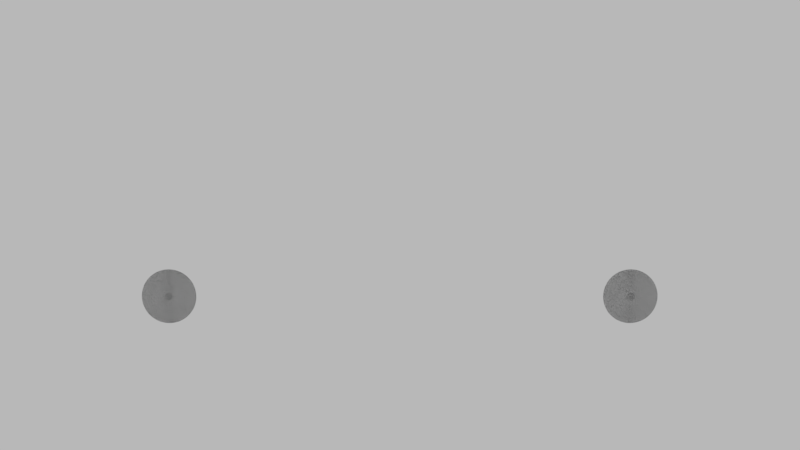 # Source: Chevrolet_Camaro_SS_Focos_Delanteros.blend  (saved by Blender 3.6.13; exported with 4.5.12 LTS)
import bpy
from mathutils import Matrix  # noqa: F401  (used for matrix-valued properties, if any)

bpy.ops.wm.read_factory_settings(use_empty=True)
scene = bpy.context.scene
scene.name = 'Scene'

# ---- collections
col_colecci_n_3 = bpy.data.collections.new('Colección 3'); scene.collection.children.link(col_colecci_n_3)
col_colecci_n_3.hide_render = True
col_colecci_n_3.hide_viewport = True
col_luz_delantera = bpy.data.collections.new('Luz_Delantera'); scene.collection.children.link(col_luz_delantera)

# ---- materials (node trees are filled in below, after node groups)
mat_material_003 = bpy.data.materials.new('Material.003')
mat_material_003.alpha_threshold = 0.0
mat_material_003.roughness = 0.5
mat_material_015 = bpy.data.materials.new('Material.015')
mat_material_015.alpha_threshold = 0.0
mat_material_015.roughness = 0.5

# ---- material node trees
mat_material_003.use_nodes = True; mat_material_003.node_tree.nodes.clear()
_N = mat_material_003.node_tree.nodes; _L = mat_material_003.node_tree.links
n0 = _N.new('ShaderNodeOutputMaterial'); n0.name = 'Material'; n0.location = (300, 300)
n1 = _N.new('ShaderNodeBsdfGlass'); n1.name = 'BSDF Vidrio'; n1.location = (10, 300)
n1.distribution = 'BECKMANN'
n1.inputs[0].default_value = (0.8, 0.8, 0.8, 1.0)
n1.inputs[2].default_value = 1.45
_L.new(n1.outputs[0], n0.inputs[0])
n0.is_active_output = True
mat_material_015.use_nodes = True; mat_material_015.node_tree.nodes.clear()
_N = mat_material_015.node_tree.nodes; _L = mat_material_015.node_tree.links
n0 = _N.new('ShaderNodeOutputMaterial'); n0.name = 'Material'; n0.location = (300, 300)
n1 = _N.new('ShaderNodeBsdfGlass'); n1.name = 'BSDF Vidrio'; n1.location = (10, 300)
n1.distribution = 'BECKMANN'
n1.inputs[0].default_value = (0.8, 0.8, 0.8, 1.0)
n1.inputs[2].default_value = 1.45
_L.new(n1.outputs[0], n0.inputs[0])
n0.is_active_output = True

# ---- world
world_world = bpy.data.worlds.new('World'); scene.world = world_world
world_world.use_nodes = True; world_world.node_tree.nodes.clear()
_N = world_world.node_tree.nodes; _L = world_world.node_tree.links
n0 = _N.new('ShaderNodeOutputWorld'); n0.name = 'Entorno'; n0.location = (300, 300)
n1 = _N.new('ShaderNodeBackground'); n1.name = 'Fondo'; n1.location = (10, 300)
n1.inputs[0].default_value = (0.5815, 0.5815, 0.5815, 1.0)
_L.new(n1.outputs[0], n0.inputs[0])
n0.is_active_output = True
world_world.color = (0.05088, 0.05088, 0.05088)
world_world.use_sun_shadow = False
world_world.sun_shadow_jitter_overblur = 0.0
world_world.cycles.sampling_method = 'MANUAL'

# ---- cameras
cam_c_mara = bpy.data.cameras.new('Cámara')
cam_c_mara.clip_end = 100.0
cam_c_mara.lens = 59.71
cam_c_mara.sensor_width = 32.0
cam_c_mara.sensor_height = 18.0
cam_c_mara.display_size = 2.0
cam_c_mara.lens_unit = 'FOV'
cam_c_mara.dof.focus_distance = 0.0

# ---- lights
light_foco_002 = bpy.data.lights.new('Foco.002', 'SPOT')
light_foco_002.color = (1.0, 0.8861, 0.5913)
light_foco_002.transmission_factor = 0.0
light_foco_002.energy = 100.0
light_foco_002.shadow_buffer_clip_start = 0.5
light_foco_002.shadow_soft_size = 0.1
light_foco_002.shadow_maximum_resolution = 0.006
light_foco_002.use_absolute_resolution = True
light_foco_001 = bpy.data.lights.new('Foco.001', 'SPOT')
light_foco_001.color = (0.8322, 0.9111, 1.0)
light_foco_001.transmission_factor = 0.0
light_foco_001.energy = 100.0
light_foco_001.shadow_buffer_clip_start = 0.5
light_foco_001.shadow_soft_size = 0.1
light_foco_001.shadow_maximum_resolution = 0.006
light_foco_001.use_absolute_resolution = True
light_foco = bpy.data.lights.new('Foco', 'SPOT')
light_foco.color = (1.0, 0.7231, 0.7231)
light_foco.transmission_factor = 0.0
light_foco.energy = 100.0
light_foco.shadow_buffer_clip_start = 0.5
light_foco.shadow_soft_size = 0.1
light_foco.shadow_maximum_resolution = 0.006
light_foco.use_absolute_resolution = True

# ---- meshes
me_c_rculo_001 = bpy.data.meshes.new('Círculo.001')
me_c_rculo_001.from_pydata([(6.876e-11, 0.1772, 0.0), (-0.1253, 0.1253, 0.0), (-0.1772, -7.744e-09, 0.0), (-0.1253, -0.1253, 0.0), (1.556e-08, -0.1772, 0.0), (0.1253, -0.1253, 0.0), (0.1772, 2.113e-09, 0.0), (0.1253, 0.1253, 0.0), (-0.0678, 0.1637, 0.0), (-0.1637, 0.0678, 0.0), (-0.1637, -0.0678, 0.0), (-0.0678, -0.1637, 0.0), (0.0678, -0.1637, 0.0), (0.1637, -0.0678, 0.0), (0.1637, 0.0678, 0.0), (0.0678, 0.1637, 0.0), (5.366e-09, 0.01367, 0.0138), (-0.009666, 0.009666, 0.0138), (-0.01367, 8.262e-10, 0.0138), (-0.009666, -0.009666, 0.0138), (6.561e-09, -0.01367, 0.0138), (0.009666, -0.009666, 0.0138), (0.01367, 1.587e-09, 0.0138), (0.009666, 0.009666, 0.0138), (-0.005231, 0.01263, 0.0138), (-0.01263, 0.005231, 0.0138), (-0.01263, -0.005231, 0.0138), (-0.005231, -0.01263, 0.0138), (0.005231, -0.01263, 0.0138), (0.01263, -0.005231, 0.0138), (0.01263, 0.005231, 0.0138), (0.005231, 0.01263, 0.0138), (5.39e-09, 1.009e-09, 0.01408), (0.03651, -0.08815, 0.00886), (1.106e-08, -0.09542, 0.00886), (-0.03651, -0.08815, 0.00886), (-0.06747, -0.06747, 0.00886), (-0.08815, -0.03651, 0.00886), (-0.09542, -3.14e-09, 0.00886), (-0.08815, 0.03651, 0.00886), (-0.06747, 0.06747, 0.00886), (-0.03651, 0.08815, 0.00886), (2.718e-09, 0.09542, 0.00886), (0.03651, 0.08815, 0.00886), (0.06747, 0.06747, 0.00886), (0.08815, 0.03651, 0.00886), (0.09542, 2.169e-09, 0.00886), (0.08815, -0.03651, 0.00886), (0.06747, -0.06747, 0.00886)], [], [(46, 22, 29, 47), (45, 30, 22, 46), (44, 23, 30, 45), (43, 31, 23, 44), (41, 24, 16, 42), (42, 16, 31, 43), (40, 17, 24, 41), (39, 25, 17, 40), (38, 18, 25, 39), (37, 26, 18, 38), (36, 19, 26, 37), (35, 27, 19, 36), (34, 20, 27, 35), (33, 28, 20, 34), (48, 21, 28, 33), (47, 29, 21, 48), (28, 32, 20), (21, 32, 28), (29, 32, 21), (22, 32, 29), (30, 32, 22), (23, 32, 30), (31, 32, 23), (24, 32, 16), (16, 32, 31), (17, 32, 24), (25, 32, 17), (18, 32, 25), (26, 32, 18), (19, 32, 26), (27, 32, 19), (20, 32, 27), (13, 47, 48, 5), (5, 48, 33, 12), (12, 33, 34, 4), (4, 34, 35, 11), (11, 35, 36, 3), (3, 36, 37, 10), (10, 37, 38, 2), (2, 38, 39, 9), (9, 39, 40, 1), (1, 40, 41, 8), (0, 42, 43, 15), (8, 41, 42, 0), (15, 43, 44, 7), (7, 44, 45, 14), (14, 45, 46, 6), (6, 46, 47, 13)])
me_c_rculo_001.materials.append(mat_material_003)
me_c_rculo_001.use_remesh_preserve_volume = False
me_c_rculo_001.use_remesh_preserve_attributes = False
me_c_rculo_001.use_mirror_vertex_groups = False
me_c_rculo_001.update()
me_c_rculo_012 = bpy.data.meshes.new('Círculo.012')
me_c_rculo_012.from_pydata([(6.876e-11, 0.1772, 0.0), (-0.1253, 0.1253, 0.0), (-0.1772, -7.744e-09, 0.0), (-0.1253, -0.1253, 0.0), (1.556e-08, -0.1772, 0.0), (0.1253, -0.1253, 0.0), (0.1772, 2.113e-09, 0.0), (0.1253, 0.1253, 0.0), (-0.0678, 0.1637, 0.0), (-0.1637, 0.0678, 0.0), (-0.1637, -0.0678, 0.0), (-0.0678, -0.1637, 0.0), (0.0678, -0.1637, 0.0), (0.1637, -0.0678, 0.0), (0.1637, 0.0678, 0.0), (0.0678, 0.1637, 0.0), (5.366e-09, 0.01367, 0.0138), (-0.009666, 0.009666, 0.0138), (-0.01367, 8.262e-10, 0.0138), (-0.009666, -0.009666, 0.0138), (6.561e-09, -0.01367, 0.0138), (0.009666, -0.009666, 0.0138), (0.01367, 1.587e-09, 0.0138), (0.009666, 0.009666, 0.0138), (-0.005231, 0.01263, 0.0138), (-0.01263, 0.005231, 0.0138), (-0.01263, -0.005231, 0.0138), (-0.005231, -0.01263, 0.0138), (0.005231, -0.01263, 0.0138), (0.01263, -0.005231, 0.0138), (0.01263, 0.005231, 0.0138), (0.005231, 0.01263, 0.0138), (5.39e-09, 1.009e-09, 0.01408), (0.03651, -0.08815, 0.00886), (1.106e-08, -0.09542, 0.00886), (-0.03651, -0.08815, 0.00886), (-0.06747, -0.06747, 0.00886), (-0.08815, -0.03651, 0.00886), (-0.09542, -3.14e-09, 0.00886), (-0.08815, 0.03651, 0.00886), (-0.06747, 0.06747, 0.00886), (-0.03651, 0.08815, 0.00886), (2.718e-09, 0.09542, 0.00886), (0.03651, 0.08815, 0.00886), (0.06747, 0.06747, 0.00886), (0.08815, 0.03651, 0.00886), (0.09542, 2.169e-09, 0.00886), (0.08815, -0.03651, 0.00886), (0.06747, -0.06747, 0.00886)], [], [(46, 22, 29, 47), (45, 30, 22, 46), (44, 23, 30, 45), (43, 31, 23, 44), (41, 24, 16, 42), (42, 16, 31, 43), (40, 17, 24, 41), (39, 25, 17, 40), (38, 18, 25, 39), (37, 26, 18, 38), (36, 19, 26, 37), (35, 27, 19, 36), (34, 20, 27, 35), (33, 28, 20, 34), (48, 21, 28, 33), (47, 29, 21, 48), (28, 32, 20), (21, 32, 28), (29, 32, 21), (22, 32, 29), (30, 32, 22), (23, 32, 30), (31, 32, 23), (24, 32, 16), (16, 32, 31), (17, 32, 24), (25, 32, 17), (18, 32, 25), (26, 32, 18), (19, 32, 26), (27, 32, 19), (20, 32, 27), (13, 47, 48, 5), (5, 48, 33, 12), (12, 33, 34, 4), (4, 34, 35, 11), (11, 35, 36, 3), (3, 36, 37, 10), (10, 37, 38, 2), (2, 38, 39, 9), (9, 39, 40, 1), (1, 40, 41, 8), (0, 42, 43, 15), (8, 41, 42, 0), (15, 43, 44, 7), (7, 44, 45, 14), (14, 45, 46, 6), (6, 46, 47, 13)])
me_c_rculo_012.materials.append(mat_material_015)
me_c_rculo_012.use_remesh_preserve_volume = False
me_c_rculo_012.use_remesh_preserve_attributes = False
me_c_rculo_012.use_mirror_vertex_groups = False
me_c_rculo_012.update()

# ---- objects
ob_foco_002 = bpy.data.objects.new('Foco.002', light_foco_002)
ob_foco_001 = bpy.data.objects.new('Foco.001', light_foco_001)
ob_foco = bpy.data.objects.new('Foco', light_foco)
ob_c_mara = bpy.data.objects.new('Cámara', cam_c_mara)
ob_faro_2 = bpy.data.objects.new('Faro_2', me_c_rculo_001)
ob_faro_2_001 = bpy.data.objects.new('Faro_2.001', me_c_rculo_012)

# ---- transforms, parenting, visibility, modifiers, constraints
ob_foco_002.location = (-12.7, 13.2, 11.39)
ob_foco_002.rotation_euler = (-0.7062, 0.7223, 1.606)
ob_foco_002.lineart.crease_threshold = 0.0
ob_foco_001.location = (-0.4525, -15.21, 16.34)
ob_foco_001.rotation_euler = (2.512e-08, 0.569, -1.594)
ob_foco_001.lineart.crease_threshold = 0.0
ob_foco.location = (10.41, 9.031, 16.34)
ob_foco.rotation_euler = (2.512e-08, 0.569, 0.6986)
ob_foco.lineart.crease_threshold = 0.0
ob_c_mara.location = (0.0, -13.81, 1.389)
ob_c_mara.rotation_euler = (1.449, 2.126e-08, 6.283)
ob_c_mara.lineart.crease_threshold = 0.0
ob_faro_2.location = (1.428, -4.694, -0.1721)
ob_faro_2.rotation_euler = (1.571, -0.0, 0.0)
ob_faro_2.hide_select = True
ob_faro_2.lineart.crease_threshold = 0.0
_m = ob_faro_2.modifiers.new('Solidificar', 'SOLIDIFY')
_m.nonmanifold_thickness_mode = 'FIXED'
_m.nonmanifold_merge_threshold = 0.0003
_m = ob_faro_2.modifiers.new('Subsurf', 'SUBSURF')
_m.uv_smooth = 'PRESERVE_CORNERS'
_m.render_levels = 4
_m = ob_faro_2.modifiers.new('Reflectividad', 'MIRROR')
ob_faro_2_001.location = (-1.428, -4.694, -0.1721)
ob_faro_2_001.rotation_euler = (1.571, -0.0, 0.0)
ob_faro_2_001.lineart.crease_threshold = 0.0
_m = ob_faro_2_001.modifiers.new('Solidificar', 'SOLIDIFY')
_m.nonmanifold_thickness_mode = 'FIXED'
_m.nonmanifold_merge_threshold = 0.0003
_m = ob_faro_2_001.modifiers.new('Subsurf', 'SUBSURF')
_m.uv_smooth = 'PRESERVE_CORNERS'
_m.render_levels = 4
_m = ob_faro_2_001.modifiers.new('Reflectividad', 'MIRROR')

# ---- collection membership
col_colecci_n_3.objects.link(ob_foco_002)
col_colecci_n_3.objects.link(ob_foco_001)
col_colecci_n_3.objects.link(ob_foco)
col_colecci_n_3.objects.link(ob_c_mara)
col_luz_delantera.objects.link(ob_faro_2)
col_luz_delantera.objects.link(ob_faro_2_001)

# ---- scene / render settings (as saved in the file)
scene.camera = ob_c_mara
scene.frame_start = 1; scene.frame_end = 250; scene.frame_set(0)
scene.render.engine = 'CYCLES'
scene.render.resolution_percentage = 50
scene.render.dither_intensity = 0.0
scene.render.film_transparent = True
scene.render.use_border = True
scene.render.use_simplify = True
scene.render.simplify_subdivision = 5
scene.render.simplify_subdivision_render = 5
scene.render.use_persistent_data = True
scene.cycles.use_denoising = False
scene.cycles.samples = 128
scene.cycles.sampling_pattern = 'TABULATED_SOBOL'
scene.cycles.use_adaptive_sampling = False
scene.cycles.use_light_tree = False
scene.cycles.max_bounces = 8
scene.cycles.glossy_bounces = 8
scene.cycles.transmission_bounces = 4
scene.cycles.transparent_max_bounces = 2
scene.cycles.sample_clamp_indirect = 0.0
scene.view_settings.view_transform = 'Filmic'
bpy.context.view_layer.update()

